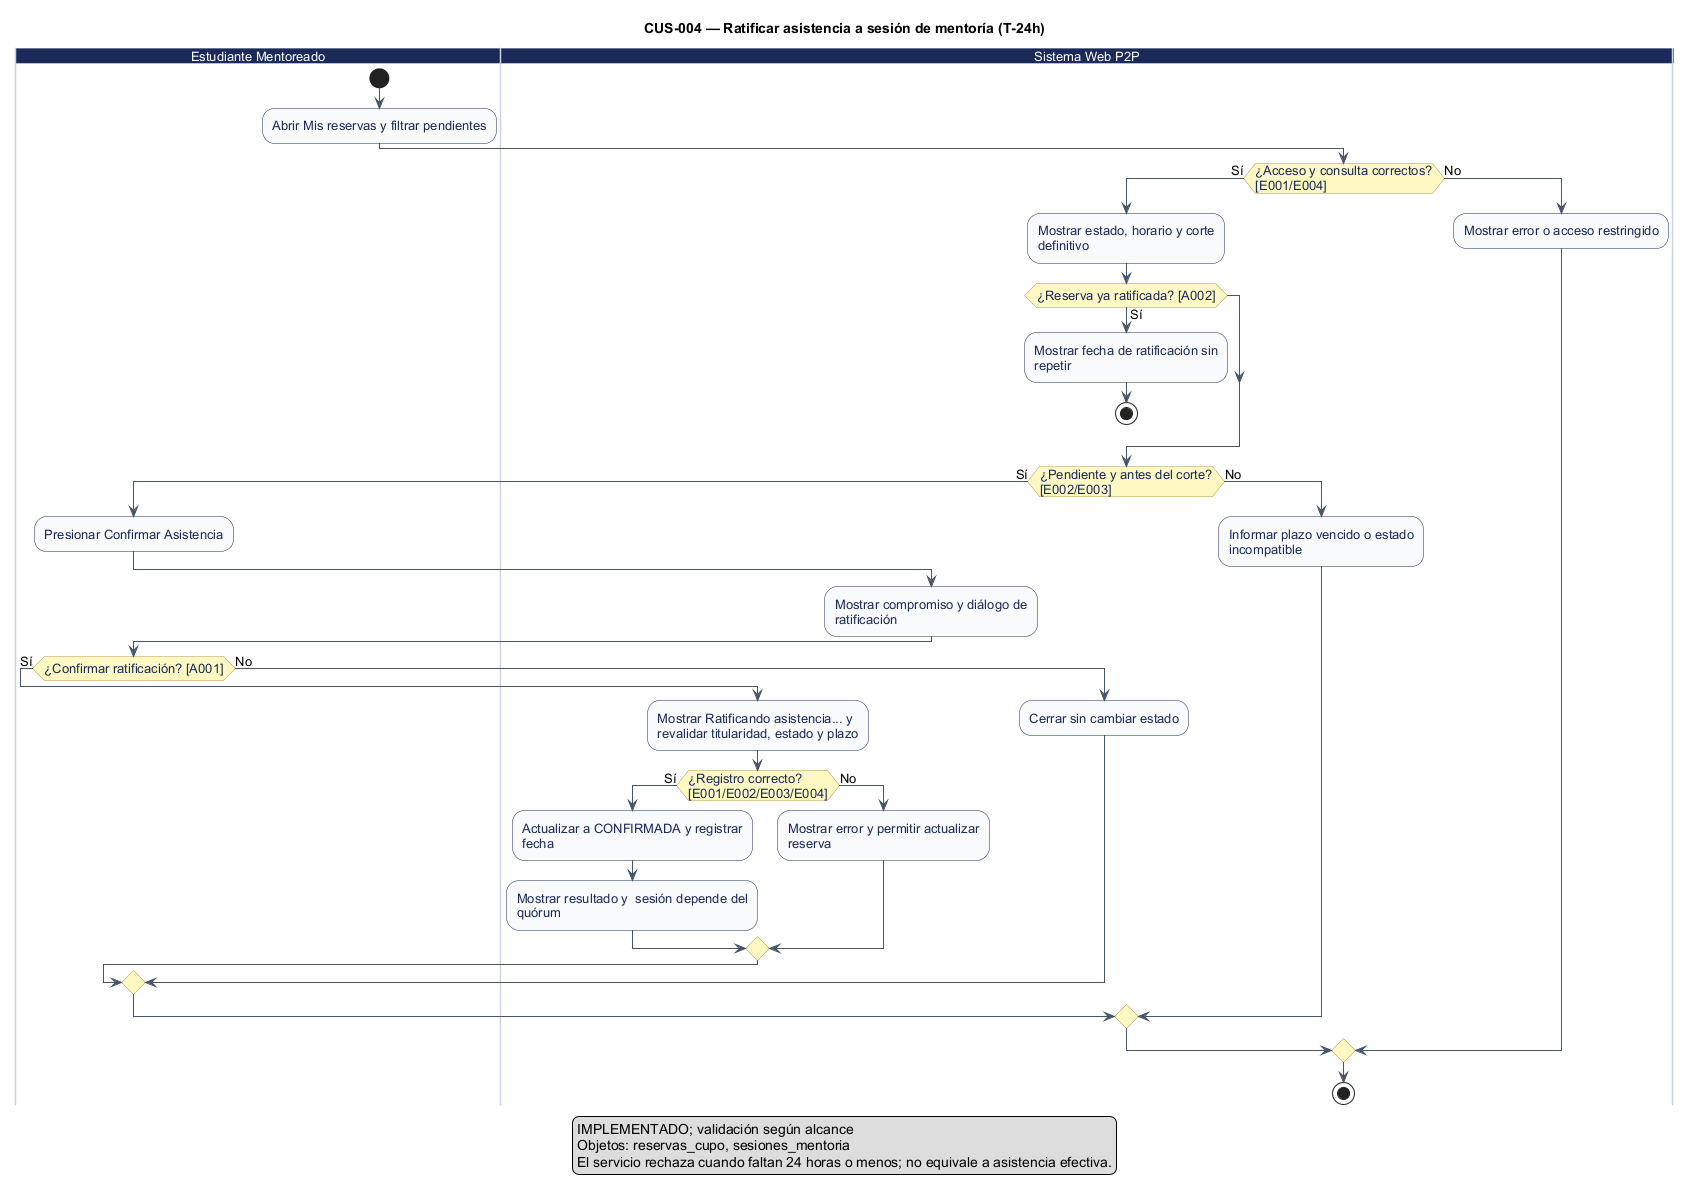

The diagram above was rendered by PlantUML. Its source (embedded in the PNG):
@startuml
' CUS-004 — Ratificar asistencia a sesión de mentoría (T-24h)
' Estado: Implementación identificada; revisión estática
' Fuente: catálogo consolidado DOC-H02, línea base 044d2a8.
' Los reintentos no explícitos se realizan desde la interfaz; el diagrama no certifica implementación.
title CUS-004 — Ratificar asistencia a sesión de mentoría (T-24h)
skinparam shadowing false
skinparam defaultFontName Arial
skinparam defaultFontSize 13
skinparam ArrowColor #475569
skinparam activity {
  BackgroundColor #F8FAFC
  BorderColor #1C2A59
  FontColor #1C2A59
  DiamondBackgroundColor #FEF9C3
  DiamondBorderColor #B99451
}
skinparam swimlane {
  BorderColor #CBD5E1
  TitleBackgroundColor #1C2A59
  TitleFontColor #FFFFFF
}

|Estudiante Mentoreado|
start
:Abrir Mis reservas y filtrar pendientes;
|Sistema Web P2P|
if (¿Acceso y consulta correctos?\n[E001/E004]) then (Sí)
  :Mostrar estado, horario y corte\ndefinitivo;
  if (¿Reserva ya ratificada? [A002]) then (Sí)
    :Mostrar fecha de ratificación sin\nrepetir;
    stop
  endif
  if (¿Pendiente y antes del corte?\n[E002/E003]) then (Sí)
|Estudiante Mentoreado|
    :Presionar Confirmar Asistencia;
|Sistema Web P2P|
    :Mostrar compromiso y diálogo de\nratificación;
|Estudiante Mentoreado|
    if (¿Confirmar ratificación? [A001]) then (Sí)
|Sistema Web P2P|
      :Mostrar Ratificando asistencia... y\nrevalidar titularidad, estado y plazo;
      if (¿Registro correcto?\n[E001/E002/E003/E004]) then (Sí)
        :Actualizar a CONFIRMADA y registrar\nfecha;
        :Mostrar resultado y  sesión depende del\nquórum;
        else (No)
        :Mostrar error y permitir actualizar\nreserva;
      endif
      else (No)
      :Cerrar sin cambiar estado;
    endif
    else (No)
    :Informar plazo vencido o estado\nincompatible;
  endif
  else (No)
  :Mostrar error o acceso restringido;
endif
stop

legend bottom
IMPLEMENTADO; validación según alcance
Objetos: reservas_cupo, sesiones_mentoria
El servicio rechaza cuando faltan 24 horas o menos; no equivale a asistencia efectiva.
endlegend
@enduml